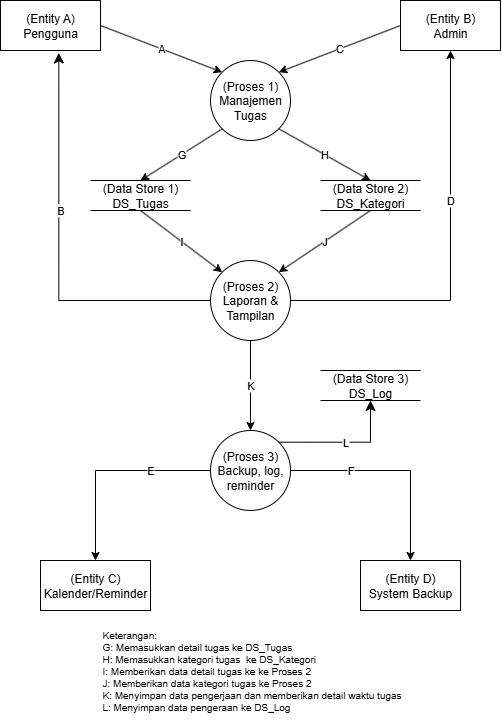

The diagram above was exported from draw.io. Its source (the exported page's mxGraphModel, read from the mxfile embedded in the PNG):
<mxGraphModel dx="868" dy="528" grid="1" gridSize="10" guides="1" tooltips="1" connect="1" arrows="1" fold="1" page="1" pageScale="1" pageWidth="850" pageHeight="1100" math="0" shadow="0">
  <root>
    <mxCell id="0" />
    <mxCell id="1" parent="0" />
    <mxCell id="RGcsdAdzX34nF790k23A-9" value="(Entity A)&lt;br&gt;Pengguna" style="html=1;dashed=0;whiteSpace=wrap;" vertex="1" parent="1">
      <mxGeometry x="170" y="120" width="100" height="50" as="geometry" />
    </mxCell>
    <mxCell id="RGcsdAdzX34nF790k23A-10" value="(Entity B)&lt;br&gt;Admin" style="html=1;dashed=0;whiteSpace=wrap;" vertex="1" parent="1">
      <mxGeometry x="570" y="120" width="100" height="50" as="geometry" />
    </mxCell>
    <mxCell id="RGcsdAdzX34nF790k23A-11" value="(Entity C)&lt;br&gt;Kalender/Reminder" style="html=1;dashed=0;whiteSpace=wrap;" vertex="1" parent="1">
      <mxGeometry x="210" y="680" width="110" height="50" as="geometry" />
    </mxCell>
    <mxCell id="RGcsdAdzX34nF790k23A-12" value="(Entity D)&lt;br&gt;System Backup" style="html=1;dashed=0;whiteSpace=wrap;" vertex="1" parent="1">
      <mxGeometry x="530" y="680" width="100" height="50" as="geometry" />
    </mxCell>
    <mxCell id="RGcsdAdzX34nF790k23A-13" value="(Proses 1)&lt;div&gt;Manajemen Tugas&lt;/div&gt;" style="shape=ellipse;html=1;dashed=0;whiteSpace=wrap;perimeter=ellipsePerimeter;" vertex="1" parent="1">
      <mxGeometry x="380" y="180" width="80" height="80" as="geometry" />
    </mxCell>
    <mxCell id="RGcsdAdzX34nF790k23A-14" value="(Data Store 1)&lt;br&gt;DS_Tugas" style="html=1;dashed=0;whiteSpace=wrap;shape=partialRectangle;right=0;left=0;" vertex="1" parent="1">
      <mxGeometry x="260" y="300" width="100" height="30" as="geometry" />
    </mxCell>
    <mxCell id="RGcsdAdzX34nF790k23A-15" value="(Data Store 2)&lt;br&gt;DS_Kategori" style="html=1;dashed=0;whiteSpace=wrap;shape=partialRectangle;right=0;left=0;" vertex="1" parent="1">
      <mxGeometry x="490" y="300" width="100" height="30" as="geometry" />
    </mxCell>
    <mxCell id="RGcsdAdzX34nF790k23A-17" value="(Data Store 3)&lt;br&gt;DS_Log" style="html=1;dashed=0;whiteSpace=wrap;shape=partialRectangle;right=0;left=0;" vertex="1" parent="1">
      <mxGeometry x="490" y="490" width="100" height="30" as="geometry" />
    </mxCell>
    <mxCell id="RGcsdAdzX34nF790k23A-29" value="D" style="edgeStyle=orthogonalEdgeStyle;rounded=0;orthogonalLoop=1;jettySize=auto;html=1;entryX=0.5;entryY=1;entryDx=0;entryDy=0;" edge="1" parent="1" source="RGcsdAdzX34nF790k23A-18" target="RGcsdAdzX34nF790k23A-10">
      <mxGeometry x="0.2683" relative="1" as="geometry">
        <mxPoint x="580" y="400" as="targetPoint" />
        <mxPoint as="offset" />
      </mxGeometry>
    </mxCell>
    <mxCell id="RGcsdAdzX34nF790k23A-36" value="K" style="edgeStyle=orthogonalEdgeStyle;rounded=0;orthogonalLoop=1;jettySize=auto;html=1;entryX=0.5;entryY=0;entryDx=0;entryDy=0;" edge="1" parent="1" source="RGcsdAdzX34nF790k23A-18" target="RGcsdAdzX34nF790k23A-19">
      <mxGeometry relative="1" as="geometry" />
    </mxCell>
    <mxCell id="RGcsdAdzX34nF790k23A-18" value="(Proses 2)&lt;br&gt;Laporan &amp;amp; Tampilan" style="ellipse;whiteSpace=wrap;html=1;aspect=fixed;" vertex="1" parent="1">
      <mxGeometry x="380" y="380" width="80" height="80" as="geometry" />
    </mxCell>
    <mxCell id="RGcsdAdzX34nF790k23A-33" value="E" style="edgeStyle=orthogonalEdgeStyle;rounded=0;orthogonalLoop=1;jettySize=auto;html=1;entryX=0.5;entryY=0;entryDx=0;entryDy=0;" edge="1" parent="1" source="RGcsdAdzX34nF790k23A-19" target="RGcsdAdzX34nF790k23A-11">
      <mxGeometry x="-0.4146" relative="1" as="geometry">
        <mxPoint as="offset" />
      </mxGeometry>
    </mxCell>
    <mxCell id="RGcsdAdzX34nF790k23A-34" value="F" style="edgeStyle=orthogonalEdgeStyle;rounded=0;orthogonalLoop=1;jettySize=auto;html=1;entryX=0.5;entryY=0;entryDx=0;entryDy=0;" edge="1" parent="1" source="RGcsdAdzX34nF790k23A-19" target="RGcsdAdzX34nF790k23A-12">
      <mxGeometry x="-0.4286" relative="1" as="geometry">
        <mxPoint as="offset" />
      </mxGeometry>
    </mxCell>
    <mxCell id="RGcsdAdzX34nF790k23A-19" value="(Proses 3)&lt;br&gt;Backup, log, reminder" style="ellipse;whiteSpace=wrap;html=1;aspect=fixed;" vertex="1" parent="1">
      <mxGeometry x="380" y="550" width="80" height="80" as="geometry" />
    </mxCell>
    <mxCell id="RGcsdAdzX34nF790k23A-20" value="A" style="endArrow=classic;html=1;rounded=0;exitX=1;exitY=0.5;exitDx=0;exitDy=0;entryX=0;entryY=0;entryDx=0;entryDy=0;" edge="1" parent="1" source="RGcsdAdzX34nF790k23A-9" target="RGcsdAdzX34nF790k23A-13">
      <mxGeometry width="50" height="50" relative="1" as="geometry">
        <mxPoint x="290" y="260" as="sourcePoint" />
        <mxPoint x="370" y="190" as="targetPoint" />
      </mxGeometry>
    </mxCell>
    <mxCell id="RGcsdAdzX34nF790k23A-21" value="G" style="endArrow=classic;html=1;rounded=0;entryX=0.5;entryY=0;entryDx=0;entryDy=0;exitX=0;exitY=1;exitDx=0;exitDy=0;" edge="1" parent="1" source="RGcsdAdzX34nF790k23A-13" target="RGcsdAdzX34nF790k23A-14">
      <mxGeometry width="50" height="50" relative="1" as="geometry">
        <mxPoint x="380" y="250" as="sourcePoint" />
        <mxPoint x="450" y="240" as="targetPoint" />
      </mxGeometry>
    </mxCell>
    <mxCell id="RGcsdAdzX34nF790k23A-22" value="H" style="endArrow=classic;html=1;rounded=0;exitX=1;exitY=1;exitDx=0;exitDy=0;entryX=0.5;entryY=0;entryDx=0;entryDy=0;" edge="1" parent="1" source="RGcsdAdzX34nF790k23A-13" target="RGcsdAdzX34nF790k23A-15">
      <mxGeometry width="50" height="50" relative="1" as="geometry">
        <mxPoint x="440" y="280" as="sourcePoint" />
        <mxPoint x="490" y="230" as="targetPoint" />
      </mxGeometry>
    </mxCell>
    <mxCell id="RGcsdAdzX34nF790k23A-23" value="I" style="endArrow=classic;html=1;rounded=0;entryX=0;entryY=0;entryDx=0;entryDy=0;exitX=0.5;exitY=1;exitDx=0;exitDy=0;" edge="1" parent="1" source="RGcsdAdzX34nF790k23A-14" target="RGcsdAdzX34nF790k23A-18">
      <mxGeometry width="50" height="50" relative="1" as="geometry">
        <mxPoint x="480" y="230" as="sourcePoint" />
        <mxPoint x="525" y="200" as="targetPoint" />
      </mxGeometry>
    </mxCell>
    <mxCell id="RGcsdAdzX34nF790k23A-24" value="J" style="endArrow=classic;html=1;rounded=0;exitX=0.5;exitY=1;exitDx=0;exitDy=0;entryX=1;entryY=0;entryDx=0;entryDy=0;" edge="1" parent="1" source="RGcsdAdzX34nF790k23A-15" target="RGcsdAdzX34nF790k23A-18">
      <mxGeometry width="50" height="50" relative="1" as="geometry">
        <mxPoint x="480" y="330" as="sourcePoint" />
        <mxPoint x="534" y="346" as="targetPoint" />
      </mxGeometry>
    </mxCell>
    <mxCell id="RGcsdAdzX34nF790k23A-25" value="C" style="endArrow=classic;html=1;rounded=0;exitX=0;exitY=0.5;exitDx=0;exitDy=0;entryX=1;entryY=0;entryDx=0;entryDy=0;" edge="1" parent="1" source="RGcsdAdzX34nF790k23A-10" target="RGcsdAdzX34nF790k23A-13">
      <mxGeometry width="50" height="50" relative="1" as="geometry">
        <mxPoint x="200" y="231" as="sourcePoint" />
        <mxPoint x="262" y="200" as="targetPoint" />
      </mxGeometry>
    </mxCell>
    <mxCell id="RGcsdAdzX34nF790k23A-28" value="B" style="edgeStyle=segmentEdgeStyle;endArrow=classic;html=1;curved=0;rounded=0;endSize=8;startSize=8;exitX=0;exitY=0.5;exitDx=0;exitDy=0;entryX=0.583;entryY=1.048;entryDx=0;entryDy=0;entryPerimeter=0;" edge="1" parent="1" source="RGcsdAdzX34nF790k23A-18" target="RGcsdAdzX34nF790k23A-9">
      <mxGeometry x="0.2106" y="-2" width="50" height="50" relative="1" as="geometry">
        <mxPoint x="150" y="330" as="sourcePoint" />
        <mxPoint x="200" y="280" as="targetPoint" />
        <mxPoint as="offset" />
      </mxGeometry>
    </mxCell>
    <mxCell id="RGcsdAdzX34nF790k23A-38" value="L" style="edgeStyle=segmentEdgeStyle;endArrow=classic;html=1;curved=0;rounded=0;endSize=8;startSize=8;exitX=1;exitY=0;exitDx=0;exitDy=0;entryX=0.5;entryY=1;entryDx=0;entryDy=0;" edge="1" parent="1" source="RGcsdAdzX34nF790k23A-19" target="RGcsdAdzX34nF790k23A-17">
      <mxGeometry width="50" height="50" relative="1" as="geometry">
        <mxPoint x="440" y="560" as="sourcePoint" />
        <mxPoint x="490" y="510" as="targetPoint" />
      </mxGeometry>
    </mxCell>
    <mxCell id="RGcsdAdzX34nF790k23A-39" value="Keterangan:&lt;div&gt;G: Memasukkan detail tugas ke DS_Tugas&lt;br&gt;H: Memasukkan kategori tugas&amp;nbsp; ke DS_Kategori&lt;/div&gt;&lt;div&gt;I: Memberikan data detail tugas ke ke Proses 2&lt;/div&gt;&lt;div&gt;&lt;span style=&quot;background-color: transparent; color: light-dark(rgb(0, 0, 0), rgb(255, 255, 255));&quot;&gt;J: Memberikan data kategori tugas ke Proses 2&lt;/span&gt;&lt;/div&gt;&lt;div&gt;K: Menyimpan data pengerjaan dan memberikan detail waktu tugas&lt;br&gt;L: Menyimpan data pengeraan ke DS_Log&lt;/div&gt;" style="text;html=1;align=left;verticalAlign=middle;resizable=0;points=[];autosize=1;strokeColor=none;fillColor=none;fontSize=10;" vertex="1" parent="1">
      <mxGeometry x="270" y="740" width="320" height="100" as="geometry" />
    </mxCell>
  </root>
</mxGraphModel>